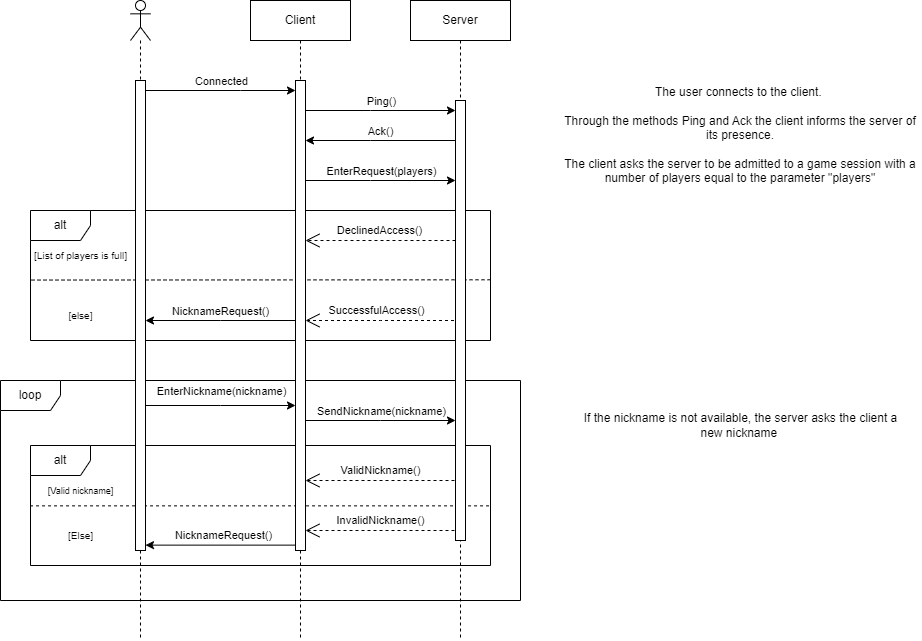

The diagram above was exported from draw.io. Its source (the exported page's mxGraphModel, read from the mxfile embedded in the PNG):
<mxGraphModel dx="1167" dy="646" grid="1" gridSize="10" guides="1" tooltips="1" connect="1" arrows="1" fold="1" page="1" pageScale="1" pageWidth="850" pageHeight="1100" math="0" shadow="0">
  <root>
    <mxCell id="0" />
    <mxCell id="1" parent="0" />
    <mxCell id="HcBpzqPFfB-lbWGCAoCT-10" value="" style="endArrow=classic;html=1;rounded=0;" parent="1" edge="1" target="ZliZTA-c0eawy4KKfrrl-3" source="ZliZTA-c0eawy4KKfrrl-2">
      <mxGeometry relative="1" as="geometry">
        <mxPoint x="440" y="150" as="sourcePoint" />
        <mxPoint x="600" y="150" as="targetPoint" />
        <Array as="points">
          <mxPoint x="510" y="150" />
        </Array>
      </mxGeometry>
    </mxCell>
    <mxCell id="HcBpzqPFfB-lbWGCAoCT-11" value="Ping()" style="edgeLabel;resizable=0;html=1;align=center;verticalAlign=middle;" parent="HcBpzqPFfB-lbWGCAoCT-10" connectable="0" vertex="1">
      <mxGeometry relative="1" as="geometry">
        <mxPoint y="-10" as="offset" />
      </mxGeometry>
    </mxCell>
    <mxCell id="HcBpzqPFfB-lbWGCAoCT-12" value="" style="endArrow=classic;html=1;rounded=0;" parent="1" edge="1" target="ZliZTA-c0eawy4KKfrrl-2" source="ZliZTA-c0eawy4KKfrrl-3">
      <mxGeometry relative="1" as="geometry">
        <mxPoint x="600" y="180" as="sourcePoint" />
        <mxPoint x="460" y="180" as="targetPoint" />
        <Array as="points">
          <mxPoint x="510" y="180" />
        </Array>
      </mxGeometry>
    </mxCell>
    <mxCell id="HcBpzqPFfB-lbWGCAoCT-13" value="Ack()" style="edgeLabel;resizable=0;html=1;align=center;verticalAlign=middle;" parent="HcBpzqPFfB-lbWGCAoCT-12" connectable="0" vertex="1">
      <mxGeometry relative="1" as="geometry">
        <mxPoint y="-10" as="offset" />
      </mxGeometry>
    </mxCell>
    <mxCell id="kS8TK7H8fRcPlT15P1xl-2" value="" style="endArrow=classic;html=1;rounded=0;" parent="1" edge="1" target="ZliZTA-c0eawy4KKfrrl-2" source="ZliZTA-c0eawy4KKfrrl-1">
      <mxGeometry relative="1" as="geometry">
        <mxPoint x="310" y="130" as="sourcePoint" />
        <mxPoint x="420" y="130" as="targetPoint" />
        <Array as="points">
          <mxPoint x="380" y="130" />
        </Array>
      </mxGeometry>
    </mxCell>
    <mxCell id="kS8TK7H8fRcPlT15P1xl-3" value="Connected" style="edgeLabel;resizable=0;html=1;align=center;verticalAlign=middle;" parent="kS8TK7H8fRcPlT15P1xl-2" connectable="0" vertex="1">
      <mxGeometry relative="1" as="geometry">
        <mxPoint y="-10" as="offset" />
      </mxGeometry>
    </mxCell>
    <mxCell id="kS8TK7H8fRcPlT15P1xl-6" value="" style="endArrow=classic;html=1;rounded=0;" parent="1" edge="1" target="ZliZTA-c0eawy4KKfrrl-3" source="ZliZTA-c0eawy4KKfrrl-2">
      <mxGeometry relative="1" as="geometry">
        <mxPoint x="440" y="230" as="sourcePoint" />
        <mxPoint x="600" y="230" as="targetPoint" />
        <Array as="points">
          <mxPoint x="510" y="220" />
        </Array>
      </mxGeometry>
    </mxCell>
    <mxCell id="kS8TK7H8fRcPlT15P1xl-7" value="EnterRequest(players)" style="edgeLabel;resizable=0;html=1;align=center;verticalAlign=middle;" parent="kS8TK7H8fRcPlT15P1xl-6" connectable="0" vertex="1">
      <mxGeometry relative="1" as="geometry">
        <mxPoint y="-10" as="offset" />
      </mxGeometry>
    </mxCell>
    <mxCell id="kS8TK7H8fRcPlT15P1xl-8" value="alt" style="shape=umlFrame;whiteSpace=wrap;html=1;pointerEvents=0;" parent="1" vertex="1">
      <mxGeometry x="170" y="250" width="460" height="130" as="geometry" />
    </mxCell>
    <mxCell id="kS8TK7H8fRcPlT15P1xl-12" value="" style="endArrow=none;dashed=1;html=1;rounded=0;entryX=-0.001;entryY=0.535;entryDx=0;entryDy=0;entryPerimeter=0;exitX=1;exitY=0.533;exitDx=0;exitDy=0;exitPerimeter=0;" parent="1" source="kS8TK7H8fRcPlT15P1xl-8" target="kS8TK7H8fRcPlT15P1xl-8" edge="1">
      <mxGeometry width="50" height="50" relative="1" as="geometry">
        <mxPoint x="340" y="334.58000000000004" as="sourcePoint" />
        <mxPoint x="430" y="334.58000000000004" as="targetPoint" />
      </mxGeometry>
    </mxCell>
    <mxCell id="kS8TK7H8fRcPlT15P1xl-13" value="&lt;font style=&quot;font-size: 10px;&quot;&gt;[List of players is full]&lt;/font&gt;" style="text;html=1;align=center;verticalAlign=middle;resizable=0;points=[];autosize=1;strokeColor=none;fillColor=none;" parent="1" vertex="1">
      <mxGeometry x="160" y="280" width="120" height="30" as="geometry" />
    </mxCell>
    <mxCell id="kS8TK7H8fRcPlT15P1xl-14" value="&lt;font style=&quot;font-size: 10px;&quot;&gt;[else]&lt;/font&gt;" style="text;html=1;align=center;verticalAlign=middle;resizable=0;points=[];autosize=1;strokeColor=none;fillColor=none;" parent="1" vertex="1">
      <mxGeometry x="195" y="340" width="50" height="30" as="geometry" />
    </mxCell>
    <mxCell id="kS8TK7H8fRcPlT15P1xl-15" value="DeclinedAccess()" style="endArrow=open;endSize=12;dashed=1;html=1;rounded=0;" parent="1" edge="1" target="ZliZTA-c0eawy4KKfrrl-2" source="ZliZTA-c0eawy4KKfrrl-3">
      <mxGeometry y="-10" width="160" relative="1" as="geometry">
        <mxPoint x="600" y="295" as="sourcePoint" />
        <mxPoint x="440" y="295" as="targetPoint" />
        <Array as="points">
          <mxPoint x="520" y="280" />
        </Array>
        <mxPoint as="offset" />
      </mxGeometry>
    </mxCell>
    <mxCell id="kS8TK7H8fRcPlT15P1xl-16" value="SuccessfulAccess()" style="endArrow=open;endSize=12;dashed=1;html=1;rounded=0;" parent="1" edge="1" target="ZliZTA-c0eawy4KKfrrl-2" source="kS8TK7H8fRcPlT15P1xl-37">
      <mxGeometry x="0.0801" y="-10" width="160" relative="1" as="geometry">
        <mxPoint x="570" y="340" as="sourcePoint" />
        <mxPoint x="450" y="340" as="targetPoint" />
        <Array as="points">
          <mxPoint x="520" y="360" />
        </Array>
        <mxPoint as="offset" />
      </mxGeometry>
    </mxCell>
    <mxCell id="kS8TK7H8fRcPlT15P1xl-17" value="" style="endArrow=classic;html=1;rounded=0;" parent="1" edge="1" target="ZliZTA-c0eawy4KKfrrl-1" source="ZliZTA-c0eawy4KKfrrl-2">
      <mxGeometry relative="1" as="geometry">
        <mxPoint x="440" y="369.63" as="sourcePoint" />
        <mxPoint x="300" y="370" as="targetPoint" />
        <Array as="points">
          <mxPoint x="360" y="360" />
        </Array>
      </mxGeometry>
    </mxCell>
    <mxCell id="kS8TK7H8fRcPlT15P1xl-18" value="NicknameRequest()" style="edgeLabel;resizable=0;html=1;align=center;verticalAlign=middle;" parent="kS8TK7H8fRcPlT15P1xl-17" connectable="0" vertex="1">
      <mxGeometry relative="1" as="geometry">
        <mxPoint y="-10" as="offset" />
      </mxGeometry>
    </mxCell>
    <mxCell id="kS8TK7H8fRcPlT15P1xl-22" value="alt" style="shape=umlFrame;whiteSpace=wrap;html=1;pointerEvents=0;" parent="1" vertex="1">
      <mxGeometry x="170" y="485" width="460" height="120" as="geometry" />
    </mxCell>
    <mxCell id="kS8TK7H8fRcPlT15P1xl-24" value="" style="endArrow=none;dashed=1;html=1;rounded=0;exitX=-0.001;exitY=0.503;exitDx=0;exitDy=0;exitPerimeter=0;entryX=1;entryY=0.503;entryDx=0;entryDy=0;entryPerimeter=0;" parent="1" source="kS8TK7H8fRcPlT15P1xl-22" target="kS8TK7H8fRcPlT15P1xl-22" edge="1">
      <mxGeometry width="50" height="50" relative="1" as="geometry">
        <mxPoint x="450" y="530" as="sourcePoint" />
        <mxPoint x="530" y="530" as="targetPoint" />
      </mxGeometry>
    </mxCell>
    <mxCell id="kS8TK7H8fRcPlT15P1xl-25" value="" style="endArrow=classic;html=1;rounded=0;" parent="1" edge="1" target="ZliZTA-c0eawy4KKfrrl-3" source="ZliZTA-c0eawy4KKfrrl-2">
      <mxGeometry relative="1" as="geometry">
        <mxPoint x="440" y="460" as="sourcePoint" />
        <mxPoint x="600" y="460" as="targetPoint" />
        <Array as="points">
          <mxPoint x="520" y="460" />
        </Array>
      </mxGeometry>
    </mxCell>
    <mxCell id="kS8TK7H8fRcPlT15P1xl-26" value="SendNickname(nickname)" style="edgeLabel;resizable=0;html=1;align=center;verticalAlign=middle;" parent="kS8TK7H8fRcPlT15P1xl-25" connectable="0" vertex="1">
      <mxGeometry relative="1" as="geometry">
        <mxPoint y="-10" as="offset" />
      </mxGeometry>
    </mxCell>
    <mxCell id="kS8TK7H8fRcPlT15P1xl-27" value="&lt;font style=&quot;font-size: 9px;&quot;&gt;[Valid nickname]&lt;/font&gt;" style="text;html=1;align=center;verticalAlign=middle;resizable=0;points=[];autosize=1;strokeColor=none;fillColor=none;" parent="1" vertex="1">
      <mxGeometry x="175" y="515" width="90" height="30" as="geometry" />
    </mxCell>
    <mxCell id="kS8TK7H8fRcPlT15P1xl-28" value="&lt;font style=&quot;font-size: 10px;&quot;&gt;[Else]&lt;/font&gt;" style="text;html=1;align=center;verticalAlign=middle;resizable=0;points=[];autosize=1;strokeColor=none;fillColor=none;" parent="1" vertex="1">
      <mxGeometry x="195" y="560" width="50" height="30" as="geometry" />
    </mxCell>
    <mxCell id="kS8TK7H8fRcPlT15P1xl-29" value="" style="endArrow=classic;html=1;rounded=0;" parent="1" edge="1" target="ZliZTA-c0eawy4KKfrrl-1">
      <mxGeometry relative="1" as="geometry">
        <mxPoint x="440" y="584.63" as="sourcePoint" />
        <mxPoint x="300" y="585" as="targetPoint" />
      </mxGeometry>
    </mxCell>
    <mxCell id="kS8TK7H8fRcPlT15P1xl-30" value="NicknameRequest()" style="edgeLabel;resizable=0;html=1;align=center;verticalAlign=middle;" parent="kS8TK7H8fRcPlT15P1xl-29" connectable="0" vertex="1">
      <mxGeometry relative="1" as="geometry">
        <mxPoint y="-10" as="offset" />
      </mxGeometry>
    </mxCell>
    <mxCell id="kS8TK7H8fRcPlT15P1xl-31" value="InvalidNickname()" style="endArrow=open;endSize=12;dashed=1;html=1;rounded=0;" parent="1" edge="1" target="ZliZTA-c0eawy4KKfrrl-2">
      <mxGeometry x="0.0323" y="-10" width="160" relative="1" as="geometry">
        <mxPoint x="600" y="570" as="sourcePoint" />
        <mxPoint x="440" y="570" as="targetPoint" />
        <mxPoint as="offset" />
      </mxGeometry>
    </mxCell>
    <mxCell id="kS8TK7H8fRcPlT15P1xl-32" value="ValidNickname()" style="endArrow=open;endSize=12;dashed=1;html=1;rounded=0;" parent="1" edge="1" target="ZliZTA-c0eawy4KKfrrl-2">
      <mxGeometry x="0.0323" y="-10" width="160" relative="1" as="geometry">
        <mxPoint x="600" y="520" as="sourcePoint" />
        <mxPoint x="440" y="520" as="targetPoint" />
        <mxPoint as="offset" />
      </mxGeometry>
    </mxCell>
    <mxCell id="kS8TK7H8fRcPlT15P1xl-34" value="loop" style="shape=umlFrame;whiteSpace=wrap;html=1;pointerEvents=0;" parent="1" vertex="1">
      <mxGeometry x="140" y="420" width="520" height="220" as="geometry" />
    </mxCell>
    <mxCell id="kS8TK7H8fRcPlT15P1xl-35" value="" style="shape=umlLifeline;perimeter=lifelinePerimeter;whiteSpace=wrap;html=1;container=1;dropTarget=0;collapsible=0;recursiveResize=0;outlineConnect=0;portConstraint=eastwest;newEdgeStyle={&quot;edgeStyle&quot;:&quot;elbowEdgeStyle&quot;,&quot;elbow&quot;:&quot;vertical&quot;,&quot;curved&quot;:0,&quot;rounded&quot;:0};participant=umlActor;" parent="1" vertex="1">
      <mxGeometry x="270" y="40" width="20" height="640" as="geometry" />
    </mxCell>
    <mxCell id="ZliZTA-c0eawy4KKfrrl-1" value="" style="html=1;points=[];perimeter=orthogonalPerimeter;outlineConnect=0;targetShapes=umlLifeline;portConstraint=eastwest;newEdgeStyle={&quot;edgeStyle&quot;:&quot;elbowEdgeStyle&quot;,&quot;elbow&quot;:&quot;vertical&quot;,&quot;curved&quot;:0,&quot;rounded&quot;:0};" vertex="1" parent="kS8TK7H8fRcPlT15P1xl-35">
      <mxGeometry x="5" y="80" width="10" height="470" as="geometry" />
    </mxCell>
    <mxCell id="kS8TK7H8fRcPlT15P1xl-36" value="Client" style="shape=umlLifeline;perimeter=lifelinePerimeter;whiteSpace=wrap;html=1;container=1;dropTarget=0;collapsible=0;recursiveResize=0;outlineConnect=0;portConstraint=eastwest;newEdgeStyle={&quot;edgeStyle&quot;:&quot;elbowEdgeStyle&quot;,&quot;elbow&quot;:&quot;vertical&quot;,&quot;curved&quot;:0,&quot;rounded&quot;:0};" parent="1" vertex="1">
      <mxGeometry x="390" y="40" width="100" height="640" as="geometry" />
    </mxCell>
    <mxCell id="ZliZTA-c0eawy4KKfrrl-2" value="" style="html=1;points=[];perimeter=orthogonalPerimeter;outlineConnect=0;targetShapes=umlLifeline;portConstraint=eastwest;newEdgeStyle={&quot;edgeStyle&quot;:&quot;elbowEdgeStyle&quot;,&quot;elbow&quot;:&quot;vertical&quot;,&quot;curved&quot;:0,&quot;rounded&quot;:0};" vertex="1" parent="kS8TK7H8fRcPlT15P1xl-36">
      <mxGeometry x="45" y="80" width="10" height="470" as="geometry" />
    </mxCell>
    <mxCell id="kS8TK7H8fRcPlT15P1xl-37" value="Server" style="shape=umlLifeline;perimeter=lifelinePerimeter;whiteSpace=wrap;html=1;container=1;dropTarget=0;collapsible=0;recursiveResize=0;outlineConnect=0;portConstraint=eastwest;newEdgeStyle={&quot;edgeStyle&quot;:&quot;elbowEdgeStyle&quot;,&quot;elbow&quot;:&quot;vertical&quot;,&quot;curved&quot;:0,&quot;rounded&quot;:0};" parent="1" vertex="1">
      <mxGeometry x="550" y="40" width="100" height="640" as="geometry" />
    </mxCell>
    <mxCell id="ZliZTA-c0eawy4KKfrrl-3" value="" style="html=1;points=[];perimeter=orthogonalPerimeter;outlineConnect=0;targetShapes=umlLifeline;portConstraint=eastwest;newEdgeStyle={&quot;edgeStyle&quot;:&quot;elbowEdgeStyle&quot;,&quot;elbow&quot;:&quot;vertical&quot;,&quot;curved&quot;:0,&quot;rounded&quot;:0};" vertex="1" parent="kS8TK7H8fRcPlT15P1xl-37">
      <mxGeometry x="45" y="100" width="10" height="440" as="geometry" />
    </mxCell>
    <mxCell id="S-x1pWlncgl7lIMzQkjj-1" value="The user connects to the client.&amp;nbsp;&lt;br&gt;&lt;br&gt;Through the methods Ping and Ack the client informs the server of its presence.&lt;br&gt;&lt;br&gt;The client asks the server to be admitted to a game session with a number of players equal to the parameter &quot;players&quot;" style="text;html=1;strokeColor=none;fillColor=none;align=center;verticalAlign=middle;whiteSpace=wrap;rounded=0;" vertex="1" parent="1">
      <mxGeometry x="700" y="160" width="360" height="30" as="geometry" />
    </mxCell>
    <mxCell id="ZliZTA-c0eawy4KKfrrl-4" value="If the nickname is not available, the server asks the client a &lt;br&gt;new nickname&amp;nbsp;" style="text;html=1;align=center;verticalAlign=middle;resizable=0;points=[];autosize=1;strokeColor=none;fillColor=none;" vertex="1" parent="1">
      <mxGeometry x="710" y="445" width="340" height="40" as="geometry" />
    </mxCell>
    <mxCell id="6JzO_Na2ItUS01_1ZbuJ-2" value="" style="endArrow=classic;html=1;rounded=0;" edge="1" parent="1">
      <mxGeometry relative="1" as="geometry">
        <mxPoint x="285" y="445" as="sourcePoint" />
        <mxPoint x="435" y="445" as="targetPoint" />
        <Array as="points">
          <mxPoint x="360" y="445" />
        </Array>
      </mxGeometry>
    </mxCell>
    <mxCell id="6JzO_Na2ItUS01_1ZbuJ-3" value="EnterNickname(nickname)" style="edgeLabel;resizable=0;html=1;align=center;verticalAlign=middle;" connectable="0" vertex="1" parent="6JzO_Na2ItUS01_1ZbuJ-2">
      <mxGeometry relative="1" as="geometry">
        <mxPoint y="-15" as="offset" />
      </mxGeometry>
    </mxCell>
  </root>
</mxGraphModel>